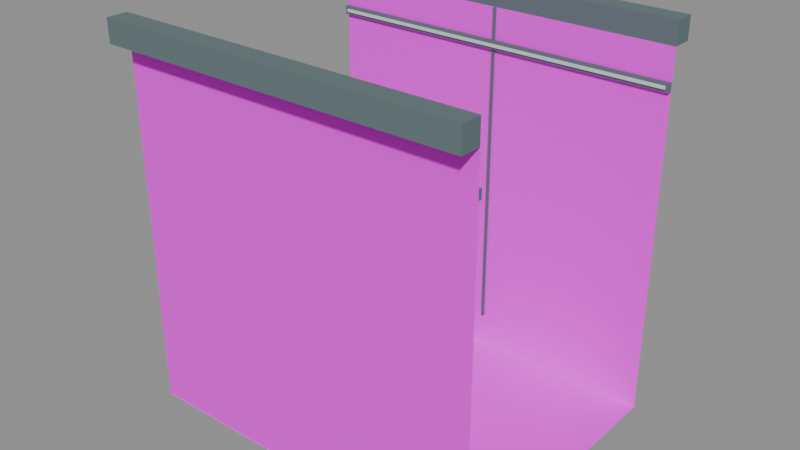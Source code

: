 # Source: cryo_corridor_sample_v1.blend  (saved by Blender 5.0.119; exported with 4.5.12 LTS)
import bpy
from mathutils import Matrix  # noqa: F401  (used for matrix-valued properties, if any)

bpy.ops.wm.read_factory_settings(use_empty=True)
scene = bpy.context.scene
scene.name = 'Scene'

# ---- images (referenced by path relative to the original .blend; pixels are not part of the script)
import os
ASSET_DIR = os.environ.get("B2B_ASSET_DIR", "")  # directory of the original .blend (textures are referenced by path, not embedded)
HERE = os.path.dirname(os.path.abspath(__file__))  # packed textures are extracted next to this script under _unpacked/

def load_image(name, relpath, width, height, colorspace="sRGB"):
    """Load a texture the original file referenced (path relative to the .blend, or extracted next to this script)."""
    p = next((c for c in (os.path.join(HERE, relpath), os.path.join(ASSET_DIR, relpath)) if relpath and os.path.exists(c)), "")
    if p:
        img = bpy.data.images.load(p, check_existing=True)
        img.name = name
    else:  # same state as the original file: an image datablock whose file is absent (Cycles renders it pink)
        img = bpy.data.images.new(name, width, height)
        img.source = "FILE"
        img.filepath = "//" + (relpath or name)
    img.colorspace_settings.name = colorspace
    return img
img_wall_png = load_image('wall.png', 'wall.png', 1024, 1024, 'sRGB')
img_floor_png = load_image('floor.png', 'floor.png', 1024, 1024, 'sRGB')

# ---- materials (node trees are filled in below, after node groups)
mat_corridor_wall_pixellab = bpy.data.materials.new('Corridor_Wall_PixelLab')
mat_corridor_wall_pixellab.diffuse_color = (0.2, 0.25, 0.26, 1.0)
mat_corridor_floor_placeholder = bpy.data.materials.new('Corridor_Floor_Placeholder')
mat_corridor_floor_placeholder.diffuse_color = (0.2, 0.25, 0.26, 1.0)
mat_corridor_dark_trim = bpy.data.materials.new('Corridor_Dark_Trim')
mat_corridor_dark_trim.diffuse_color = (0.12, 0.17, 0.18, 1.0)
mat_corridor_lamp_diffuser = bpy.data.materials.new('Corridor_Lamp_Diffuser')
mat_corridor_lamp_diffuser.diffuse_color = (0.64, 0.76, 0.75, 1.0)

# ---- material node trees
mat_corridor_wall_pixellab.use_nodes = True; mat_corridor_wall_pixellab.node_tree.nodes.clear()
_N = mat_corridor_wall_pixellab.node_tree.nodes; _L = mat_corridor_wall_pixellab.node_tree.links
n0 = _N.new('ShaderNodeBsdfPrincipled'); n0.name = 'プリンシプルBSDF'; n0.location = (-200, 100)
n0.inputs[2].default_value = 0.95
n1 = _N.new('ShaderNodeOutputMaterial'); n1.name = 'マテリアル出力'; n1.location = (200, 100)
n2 = _N.new('ShaderNodeTexImage'); n2.name = '画像テクスチャ'; n2.location = (0, 0)
n2.image = img_wall_png
n2.interpolation = 'Closest'
_L.new(n0.outputs[0], n1.inputs[0])
_L.new(n2.outputs[0], n0.inputs[0])
n1.is_active_output = True
mat_corridor_floor_placeholder.use_nodes = True; mat_corridor_floor_placeholder.node_tree.nodes.clear()
_N = mat_corridor_floor_placeholder.node_tree.nodes; _L = mat_corridor_floor_placeholder.node_tree.links
n0 = _N.new('ShaderNodeBsdfPrincipled'); n0.name = 'プリンシプルBSDF'; n0.location = (-200, 100)
n0.inputs[2].default_value = 0.95
n1 = _N.new('ShaderNodeOutputMaterial'); n1.name = 'マテリアル出力'; n1.location = (200, 100)
n2 = _N.new('ShaderNodeTexImage'); n2.name = '画像テクスチャ'; n2.location = (0, 0)
n2.image = img_floor_png
n2.interpolation = 'Closest'
_L.new(n0.outputs[0], n1.inputs[0])
_L.new(n2.outputs[0], n0.inputs[0])
n1.is_active_output = True
mat_corridor_dark_trim.use_nodes = True; mat_corridor_dark_trim.node_tree.nodes.clear()
_N = mat_corridor_dark_trim.node_tree.nodes; _L = mat_corridor_dark_trim.node_tree.links
n0 = _N.new('ShaderNodeBsdfPrincipled'); n0.name = 'プリンシプルBSDF'; n0.location = (-200, 100)
n0.inputs[0].default_value = (0.12, 0.17, 0.18, 1.0)
n0.inputs[2].default_value = 0.95
n1 = _N.new('ShaderNodeOutputMaterial'); n1.name = 'マテリアル出力'; n1.location = (200, 100)
_L.new(n0.outputs[0], n1.inputs[0])
n1.is_active_output = True
mat_corridor_lamp_diffuser.use_nodes = True; mat_corridor_lamp_diffuser.node_tree.nodes.clear()
_N = mat_corridor_lamp_diffuser.node_tree.nodes; _L = mat_corridor_lamp_diffuser.node_tree.links
n0 = _N.new('ShaderNodeBsdfPrincipled'); n0.name = 'プリンシプルBSDF'; n0.location = (-200, 100)
n0.inputs[0].default_value = (0.64, 0.76, 0.75, 1.0)
n0.inputs[2].default_value = 0.95
n1 = _N.new('ShaderNodeOutputMaterial'); n1.name = 'マテリアル出力'; n1.location = (200, 100)
_L.new(n0.outputs[0], n1.inputs[0])
n1.is_active_output = True

# ---- meshes
me_wall_3p2m_twobays = bpy.data.meshes.new('Wall_3p2m_TwoBays')
me_wall_3p2m_twobays.from_pydata([(6.6, 11.9, 0.0), (9.8, 11.9, 0.0), (9.8, 11.9, 3.2), (6.6, 11.9, 3.2)], [], [(0, 1, 2, 3)])
_uv = me_wall_3p2m_twobays.uv_layers.new(name='UVMap')
_uv.uv.foreach_set('vector', [0.0, 0.0, 1.0, 0.0, 1.0, 1.0, 0.0, 1.0])
me_wall_3p2m_twobays.materials.append(mat_corridor_wall_pixellab)
me_wall_3p2m_twobays.update()
me_room1_exterior_wall_module = bpy.data.meshes.new('Room1_Exterior_Wall_Module')
me_room1_exterior_wall_module.from_pydata([(9.8, 9.503, 0.0), (6.6, 9.503, 0.0), (6.6, 9.503, 3.2), (9.8, 9.503, 3.2)], [], [(0, 1, 2, 3)])
_uv = me_room1_exterior_wall_module.uv_layers.new(name='UVMap')
_uv.uv.foreach_set('vector', [0.0, 0.0, 1.0, 0.0, 1.0, 1.0, 0.0, 1.0])
me_room1_exterior_wall_module.materials.append(mat_corridor_wall_pixellab)
me_room1_exterior_wall_module.update()
me_floor_3p2m_unique = bpy.data.meshes.new('Floor_3p2m_Unique')
me_floor_3p2m_unique.from_pydata([(6.6, 9.5, 0.003), (9.8, 9.5, 0.003), (9.8, 11.9, 0.003), (6.6, 11.9, 0.003)], [], [(0, 1, 2, 3)])
_uv = me_floor_3p2m_unique.uv_layers.new(name='UVMap')
_uv.uv.foreach_set('vector', [0.0, 0.0, 1.0, 0.0, 1.0, 1.0, 0.0, 1.0])
me_floor_3p2m_unique.materials.append(mat_corridor_floor_placeholder)
me_floor_3p2m_unique.update()
me_x = bpy.data.meshes.new('立方体')
me_x.from_pydata([(-1.6, -0.09, -0.1), (-1.6, -0.09, 0.1), (-1.6, 0.09, -0.1), (-1.6, 0.09, 0.1), (1.6, -0.09, -0.1), (1.6, -0.09, 0.1), (1.6, 0.09, -0.1), (1.6, 0.09, 0.1)], [], [(0, 1, 3, 2), (2, 3, 7, 6), (6, 7, 5, 4), (4, 5, 1, 0), (2, 6, 4, 0), (7, 3, 1, 5)])
_uv = me_x.uv_layers.new(name='UVマップ')
_uv.uv.foreach_set('vector', [0.375, 0.0, 0.625, 0.0, 0.625, 0.25, 0.375, 0.25, 0.375, 0.25, 0.625, 0.25, 0.625, 0.5, 0.375, 0.5, 0.375, 0.5, 0.625, 0.5, 0.625, 0.75, 0.375, 0.75, 0.375, 0.75, 0.625, 0.75, 0.625, 1.0, 0.375, 1.0, 0.125, 0.5, 0.375, 0.5, 0.375, 0.75, 0.125, 0.75, 0.625, 0.5, 0.875, 0.5, 0.875, 0.75, 0.625, 0.75])
me_x.materials.append(mat_corridor_dark_trim)
me_x.update()
me_001 = bpy.data.meshes.new('立方体.001')
me_001.from_pydata([(-0.0125, -0.006, -1.45), (-0.0125, -0.006, 1.45), (-0.0125, 0.006, -1.45), (-0.0125, 0.006, 1.45), (0.0125, -0.006, -1.45), (0.0125, -0.006, 1.45), (0.0125, 0.006, -1.45), (0.0125, 0.006, 1.45)], [], [(0, 1, 3, 2), (2, 3, 7, 6), (6, 7, 5, 4), (4, 5, 1, 0), (2, 6, 4, 0), (7, 3, 1, 5)])
_uv = me_001.uv_layers.new(name='UVマップ')
_uv.uv.foreach_set('vector', [0.375, 0.0, 0.625, 0.0, 0.625, 0.25, 0.375, 0.25, 0.375, 0.25, 0.625, 0.25, 0.625, 0.5, 0.375, 0.5, 0.375, 0.5, 0.625, 0.5, 0.625, 0.75, 0.375, 0.75, 0.375, 0.75, 0.625, 0.75, 0.625, 1.0, 0.375, 1.0, 0.125, 0.5, 0.375, 0.5, 0.375, 0.75, 0.125, 0.75, 0.625, 0.5, 0.875, 0.5, 0.875, 0.75, 0.625, 0.75])
me_001.materials.append(mat_corridor_dark_trim)
me_001.update()
me_002 = bpy.data.meshes.new('立方体.002')
me_002.from_pydata([(-1.6, -0.015, -0.0375), (-1.6, -0.015, 0.0375), (-1.6, 0.015, -0.0375), (-1.6, 0.015, 0.0375), (1.6, -0.015, -0.0375), (1.6, -0.015, 0.0375), (1.6, 0.015, -0.0375), (1.6, 0.015, 0.0375)], [], [(0, 1, 3, 2), (2, 3, 7, 6), (6, 7, 5, 4), (4, 5, 1, 0), (2, 6, 4, 0), (7, 3, 1, 5)])
_uv = me_002.uv_layers.new(name='UVマップ')
_uv.uv.foreach_set('vector', [0.375, 0.0, 0.625, 0.0, 0.625, 0.25, 0.375, 0.25, 0.375, 0.25, 0.625, 0.25, 0.625, 0.5, 0.375, 0.5, 0.375, 0.5, 0.625, 0.5, 0.625, 0.75, 0.375, 0.75, 0.375, 0.75, 0.625, 0.75, 0.625, 1.0, 0.375, 1.0, 0.125, 0.5, 0.375, 0.5, 0.375, 0.75, 0.125, 0.75, 0.625, 0.5, 0.875, 0.5, 0.875, 0.75, 0.625, 0.75])
me_002.materials.append(mat_corridor_dark_trim)
me_002.update()
me_003 = bpy.data.meshes.new('立方体.003')
me_003.from_pydata([(-1.57, -0.009, -0.0125), (-1.57, -0.009, 0.0125), (-1.57, 0.009, -0.0125), (-1.57, 0.009, 0.0125), (1.57, -0.009, -0.0125), (1.57, -0.009, 0.0125), (1.57, 0.009, -0.0125), (1.57, 0.009, 0.0125)], [], [(0, 1, 3, 2), (2, 3, 7, 6), (6, 7, 5, 4), (4, 5, 1, 0), (2, 6, 4, 0), (7, 3, 1, 5)])
_uv = me_003.uv_layers.new(name='UVマップ')
_uv.uv.foreach_set('vector', [0.375, 0.0, 0.625, 0.0, 0.625, 0.25, 0.375, 0.25, 0.375, 0.25, 0.625, 0.25, 0.625, 0.5, 0.375, 0.5, 0.375, 0.5, 0.625, 0.5, 0.625, 0.75, 0.375, 0.75, 0.375, 0.75, 0.625, 0.75, 0.625, 1.0, 0.375, 1.0, 0.125, 0.5, 0.375, 0.5, 0.375, 0.75, 0.125, 0.75, 0.625, 0.5, 0.875, 0.5, 0.875, 0.75, 0.625, 0.75])
me_003.materials.append(mat_corridor_lamp_diffuser)
me_003.update()
me_004 = bpy.data.meshes.new('立方体.004')
me_004.from_pydata([(-1.6, -0.09, -0.1), (-1.6, -0.09, 0.1), (-1.6, 0.09, -0.1), (-1.6, 0.09, 0.1), (1.6, -0.09, -0.1), (1.6, -0.09, 0.1), (1.6, 0.09, -0.1), (1.6, 0.09, 0.1)], [], [(0, 1, 3, 2), (2, 3, 7, 6), (6, 7, 5, 4), (4, 5, 1, 0), (2, 6, 4, 0), (7, 3, 1, 5)])
_uv = me_004.uv_layers.new(name='UVマップ')
_uv.uv.foreach_set('vector', [0.375, 0.0, 0.625, 0.0, 0.625, 0.25, 0.375, 0.25, 0.375, 0.25, 0.625, 0.25, 0.625, 0.5, 0.375, 0.5, 0.375, 0.5, 0.625, 0.5, 0.625, 0.75, 0.375, 0.75, 0.375, 0.75, 0.625, 0.75, 0.625, 1.0, 0.375, 1.0, 0.125, 0.5, 0.375, 0.5, 0.375, 0.75, 0.125, 0.75, 0.625, 0.5, 0.875, 0.5, 0.875, 0.75, 0.625, 0.75])
me_004.materials.append(mat_corridor_dark_trim)
me_004.update()
me_005 = bpy.data.meshes.new('立方体.005')
me_005.from_pydata([(-0.0125, -0.006, -1.45), (-0.0125, -0.006, 1.45), (-0.0125, 0.006, -1.45), (-0.0125, 0.006, 1.45), (0.0125, -0.006, -1.45), (0.0125, -0.006, 1.45), (0.0125, 0.006, -1.45), (0.0125, 0.006, 1.45)], [], [(0, 1, 3, 2), (2, 3, 7, 6), (6, 7, 5, 4), (4, 5, 1, 0), (2, 6, 4, 0), (7, 3, 1, 5)])
_uv = me_005.uv_layers.new(name='UVマップ')
_uv.uv.foreach_set('vector', [0.375, 0.0, 0.625, 0.0, 0.625, 0.25, 0.375, 0.25, 0.375, 0.25, 0.625, 0.25, 0.625, 0.5, 0.375, 0.5, 0.375, 0.5, 0.625, 0.5, 0.625, 0.75, 0.375, 0.75, 0.375, 0.75, 0.625, 0.75, 0.625, 1.0, 0.375, 1.0, 0.125, 0.5, 0.375, 0.5, 0.375, 0.75, 0.125, 0.75, 0.625, 0.5, 0.875, 0.5, 0.875, 0.75, 0.625, 0.75])
me_005.materials.append(mat_corridor_dark_trim)
me_005.update()
me_006 = bpy.data.meshes.new('立方体.006')
me_006.from_pydata([(-1.6, -0.015, -0.0375), (-1.6, -0.015, 0.0375), (-1.6, 0.015, -0.0375), (-1.6, 0.015, 0.0375), (1.6, -0.015, -0.0375), (1.6, -0.015, 0.0375), (1.6, 0.015, -0.0375), (1.6, 0.015, 0.0375)], [], [(0, 1, 3, 2), (2, 3, 7, 6), (6, 7, 5, 4), (4, 5, 1, 0), (2, 6, 4, 0), (7, 3, 1, 5)])
_uv = me_006.uv_layers.new(name='UVマップ')
_uv.uv.foreach_set('vector', [0.375, 0.0, 0.625, 0.0, 0.625, 0.25, 0.375, 0.25, 0.375, 0.25, 0.625, 0.25, 0.625, 0.5, 0.375, 0.5, 0.375, 0.5, 0.625, 0.5, 0.625, 0.75, 0.375, 0.75, 0.375, 0.75, 0.625, 0.75, 0.625, 1.0, 0.375, 1.0, 0.125, 0.5, 0.375, 0.5, 0.375, 0.75, 0.125, 0.75, 0.625, 0.5, 0.875, 0.5, 0.875, 0.75, 0.625, 0.75])
me_006.materials.append(mat_corridor_dark_trim)
me_006.update()
me_007 = bpy.data.meshes.new('立方体.007')
me_007.from_pydata([(-1.57, -0.009, -0.0125), (-1.57, -0.009, 0.0125), (-1.57, 0.009, -0.0125), (-1.57, 0.009, 0.0125), (1.57, -0.009, -0.0125), (1.57, -0.009, 0.0125), (1.57, 0.009, -0.0125), (1.57, 0.009, 0.0125)], [], [(0, 1, 3, 2), (2, 3, 7, 6), (6, 7, 5, 4), (4, 5, 1, 0), (2, 6, 4, 0), (7, 3, 1, 5)])
_uv = me_007.uv_layers.new(name='UVマップ')
_uv.uv.foreach_set('vector', [0.375, 0.0, 0.625, 0.0, 0.625, 0.25, 0.375, 0.25, 0.375, 0.25, 0.625, 0.25, 0.625, 0.5, 0.375, 0.5, 0.375, 0.5, 0.625, 0.5, 0.625, 0.75, 0.375, 0.75, 0.375, 0.75, 0.625, 0.75, 0.625, 1.0, 0.375, 1.0, 0.125, 0.5, 0.375, 0.5, 0.375, 0.75, 0.125, 0.75, 0.625, 0.5, 0.875, 0.5, 0.875, 0.75, 0.625, 0.75])
me_007.materials.append(mat_corridor_lamp_diffuser)
me_007.update()

# ---- objects
ob_wall_3p2m_twobays = bpy.data.objects.new('Wall_3p2m_TwoBays', me_wall_3p2m_twobays)
ob_room1_exterior_wall_module = bpy.data.objects.new('Room1_Exterior_Wall_Module', me_room1_exterior_wall_module)
ob_floor_3p2m_unique = bpy.data.objects.new('Floor_3p2m_Unique', me_floor_3p2m_unique)
ob_wall_top_cap = bpy.data.objects.new('Wall_Top_Cap', me_x)
ob_panel_central_recess = bpy.data.objects.new('Panel_Central_Recess', me_001)
ob_light_channel = bpy.data.objects.new('Light_Channel', me_002)
ob_light_diffuser = bpy.data.objects.new('Light_Diffuser', me_003)
ob_room1_exterior_top_cap = bpy.data.objects.new('Room1_Exterior_Top_Cap', me_004)
ob_room1_exterior_central_recess = bpy.data.objects.new('Room1_Exterior_Central_Recess', me_005)
ob_room1_exterior_light_channel = bpy.data.objects.new('Room1_Exterior_Light_Channel', me_006)
ob_room1_exterior_light_diffuser = bpy.data.objects.new('Room1_Exterior_Light_Diffuser', me_007)

# ---- transforms, parenting, visibility, modifiers, constraints
ob_wall_3p2m_twobays.location = (0.0, 0.0, 0.0)
ob_room1_exterior_wall_module.location = (0.0, 0.0, 0.0)
ob_floor_3p2m_unique.location = (0.0, 0.0, 0.0)
ob_wall_top_cap.location = (8.2, 11.99, 3.3)
ob_panel_central_recess.location = (8.2, 11.89, 1.75)
ob_light_channel.location = (8.2, 11.88, 2.89)
ob_light_diffuser.location = (8.2, 11.86, 2.89)
ob_room1_exterior_top_cap.location = (8.2, 9.41, 3.3)
ob_room1_exterior_central_recess.location = (8.2, 9.511, 1.75)
ob_room1_exterior_light_channel.location = (8.2, 9.52, 2.89)
ob_room1_exterior_light_diffuser.location = (8.2, 9.54, 2.89)

# ---- collection membership
scene.collection.objects.link(ob_wall_3p2m_twobays)
scene.collection.objects.link(ob_room1_exterior_wall_module)
scene.collection.objects.link(ob_floor_3p2m_unique)
scene.collection.objects.link(ob_wall_top_cap)
scene.collection.objects.link(ob_panel_central_recess)
scene.collection.objects.link(ob_light_channel)
scene.collection.objects.link(ob_light_diffuser)
scene.collection.objects.link(ob_room1_exterior_top_cap)
scene.collection.objects.link(ob_room1_exterior_central_recess)
scene.collection.objects.link(ob_room1_exterior_light_channel)
scene.collection.objects.link(ob_room1_exterior_light_diffuser)

# ---- scene / render settings (as saved in the file)
scene.frame_start = 1; scene.frame_end = 250; scene.frame_set(1)
scene.render.engine = 'BLENDER_EEVEE_NEXT'
scene.render.bake_bias = 0.0
scene.render.bake_samples = 0
scene.cycles.sampling_pattern = 'TABULATED_SOBOL'
scene.eevee.use_volume_custom_range = False
bpy.context.view_layer.update()

# ---- added for rendering (the .blend has no active camera and no usable light): camera, sun + grey world if the file has none
cam_auto = bpy.data.cameras.new('AutoCamera')
cam_auto.lens = 50.0
cam_auto.sensor_width = 36.0
cam_auto.clip_end = 1000.0
ob_auto_camera = bpy.data.objects.new('AutoCamera', cam_auto)
scene.collection.objects.link(ob_auto_camera)
ob_auto_camera.location = (13.2182, 4.67812, 5.71459)
ob_auto_camera.rotation_euler = (1.09748, -7.21219e-08, 0.694738)
scene.camera = ob_auto_camera
light_auto_sun = bpy.data.lights.new('AutoSun', 'SUN')
light_auto_sun.energy = 3.0
light_auto_sun.angle = 0.0523599
ob_auto_sun = bpy.data.objects.new('AutoSun', light_auto_sun)
scene.collection.objects.link(ob_auto_sun)
ob_auto_sun.rotation_euler = (0.872665, 0.174533, 0.523599)
if scene.world is None:
    world_auto = bpy.data.worlds.new('AutoWorld')
    world_auto.color = (0.3, 0.3, 0.3)
    scene.world = world_auto
bpy.context.view_layer.update()
